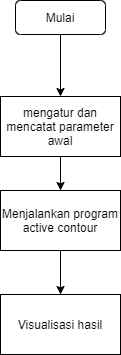

The diagram above was exported from draw.io. Its source (the exported page's mxGraphModel, read from the mxfile embedded in the PNG):
<mxGraphModel dx="868" dy="550" grid="0" gridSize="10" guides="1" tooltips="1" connect="1" arrows="1" fold="1" page="1" pageScale="1" pageWidth="850" pageHeight="1100" math="0" shadow="0">
  <root>
    <mxCell id="Xzg4iNrvQOWsfcjEnCEi-0" />
    <mxCell id="Xzg4iNrvQOWsfcjEnCEi-1" parent="Xzg4iNrvQOWsfcjEnCEi-0" />
    <mxCell id="Xzg4iNrvQOWsfcjEnCEi-22" style="edgeStyle=orthogonalEdgeStyle;rounded=0;orthogonalLoop=1;jettySize=auto;html=1;entryX=0.5;entryY=0;entryDx=0;entryDy=0;" edge="1" parent="Xzg4iNrvQOWsfcjEnCEi-1" source="Xzg4iNrvQOWsfcjEnCEi-3" target="Xzg4iNrvQOWsfcjEnCEi-17">
      <mxGeometry relative="1" as="geometry" />
    </mxCell>
    <mxCell id="Xzg4iNrvQOWsfcjEnCEi-3" value="Mulai" style="rounded=1;whiteSpace=wrap;html=1;" vertex="1" parent="Xzg4iNrvQOWsfcjEnCEi-1">
      <mxGeometry x="319" y="40" width="90" height="34" as="geometry" />
    </mxCell>
    <mxCell id="Xzg4iNrvQOWsfcjEnCEi-25" style="edgeStyle=orthogonalEdgeStyle;rounded=0;orthogonalLoop=1;jettySize=auto;html=1;entryX=0.5;entryY=0;entryDx=0;entryDy=0;" edge="1" parent="Xzg4iNrvQOWsfcjEnCEi-1" source="Xzg4iNrvQOWsfcjEnCEi-17" target="Xzg4iNrvQOWsfcjEnCEi-23">
      <mxGeometry relative="1" as="geometry" />
    </mxCell>
    <mxCell id="Xzg4iNrvQOWsfcjEnCEi-17" value="mengatur dan mencatat parameter awal" style="whiteSpace=wrap;html=1;" vertex="1" parent="Xzg4iNrvQOWsfcjEnCEi-1">
      <mxGeometry x="304" y="136" width="120" height="60" as="geometry" />
    </mxCell>
    <mxCell id="Xzg4iNrvQOWsfcjEnCEi-27" value="" style="edgeStyle=orthogonalEdgeStyle;rounded=0;orthogonalLoop=1;jettySize=auto;html=1;" edge="1" parent="Xzg4iNrvQOWsfcjEnCEi-1" source="Xzg4iNrvQOWsfcjEnCEi-23" target="Xzg4iNrvQOWsfcjEnCEi-26">
      <mxGeometry relative="1" as="geometry" />
    </mxCell>
    <mxCell id="Xzg4iNrvQOWsfcjEnCEi-23" value="Menjalankan program active contour" style="whiteSpace=wrap;html=1;" vertex="1" parent="Xzg4iNrvQOWsfcjEnCEi-1">
      <mxGeometry x="304" y="230" width="120" height="60" as="geometry" />
    </mxCell>
    <mxCell id="Xzg4iNrvQOWsfcjEnCEi-26" value="Visualisasi hasil" style="whiteSpace=wrap;html=1;" vertex="1" parent="Xzg4iNrvQOWsfcjEnCEi-1">
      <mxGeometry x="304" y="334" width="120" height="60" as="geometry" />
    </mxCell>
  </root>
</mxGraphModel>